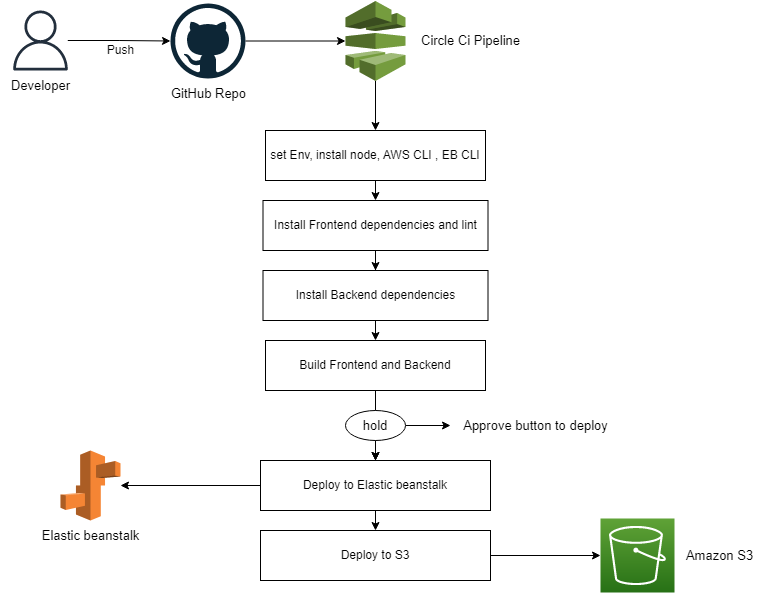

The diagram above was exported from draw.io. Its source (the exported page's mxGraphModel, read from the mxfile embedded in the PNG):
<mxGraphModel dx="966" dy="650" grid="1" gridSize="10" guides="1" tooltips="1" connect="1" arrows="1" fold="1" page="1" pageScale="1" pageWidth="850" pageHeight="1100" background="#ffffff" math="0" shadow="0">
  <root>
    <mxCell id="0" />
    <mxCell id="1" parent="0" />
    <mxCell id="U98EWHTfcMm3v9LIojny-22" style="edgeStyle=orthogonalEdgeStyle;rounded=0;orthogonalLoop=1;jettySize=auto;html=1;exitX=0.5;exitY=1;exitDx=0;exitDy=0;entryX=0.5;entryY=0;entryDx=0;entryDy=0;fontSize=13;" edge="1" parent="1" source="U98EWHTfcMm3v9LIojny-1" target="U98EWHTfcMm3v9LIojny-7">
      <mxGeometry relative="1" as="geometry" />
    </mxCell>
    <mxCell id="U98EWHTfcMm3v9LIojny-1" value="set Env, install node, AWS CLI , EB CLI" style="rounded=0;whiteSpace=wrap;html=1;" vertex="1" parent="1">
      <mxGeometry x="305" y="170" width="220" height="50" as="geometry" />
    </mxCell>
    <mxCell id="U98EWHTfcMm3v9LIojny-23" style="edgeStyle=orthogonalEdgeStyle;rounded=0;orthogonalLoop=1;jettySize=auto;html=1;exitX=0.5;exitY=1;exitDx=0;exitDy=0;fontSize=13;" edge="1" parent="1" source="U98EWHTfcMm3v9LIojny-7" target="U98EWHTfcMm3v9LIojny-8">
      <mxGeometry relative="1" as="geometry" />
    </mxCell>
    <mxCell id="U98EWHTfcMm3v9LIojny-7" value="Install Frontend dependencies and lint" style="rounded=0;whiteSpace=wrap;html=1;" vertex="1" parent="1">
      <mxGeometry x="302.5" y="240" width="225" height="50" as="geometry" />
    </mxCell>
    <mxCell id="U98EWHTfcMm3v9LIojny-24" style="edgeStyle=orthogonalEdgeStyle;rounded=0;orthogonalLoop=1;jettySize=auto;html=1;exitX=0.5;exitY=1;exitDx=0;exitDy=0;entryX=0.5;entryY=0;entryDx=0;entryDy=0;fontSize=13;" edge="1" parent="1" source="U98EWHTfcMm3v9LIojny-8" target="U98EWHTfcMm3v9LIojny-9">
      <mxGeometry relative="1" as="geometry" />
    </mxCell>
    <mxCell id="U98EWHTfcMm3v9LIojny-8" value="Install Backend dependencies" style="rounded=0;whiteSpace=wrap;html=1;" vertex="1" parent="1">
      <mxGeometry x="302.5" y="310" width="225" height="50" as="geometry" />
    </mxCell>
    <mxCell id="U98EWHTfcMm3v9LIojny-25" style="edgeStyle=orthogonalEdgeStyle;rounded=0;orthogonalLoop=1;jettySize=auto;html=1;exitX=0.5;exitY=1;exitDx=0;exitDy=0;entryX=0.5;entryY=0;entryDx=0;entryDy=0;fontSize=13;startArrow=none;" edge="1" parent="1" source="U98EWHTfcMm3v9LIojny-27" target="U98EWHTfcMm3v9LIojny-10">
      <mxGeometry relative="1" as="geometry" />
    </mxCell>
    <mxCell id="U98EWHTfcMm3v9LIojny-9" value="Build Frontend and Backend" style="rounded=0;whiteSpace=wrap;html=1;" vertex="1" parent="1">
      <mxGeometry x="305" y="380" width="220" height="50" as="geometry" />
    </mxCell>
    <mxCell id="U98EWHTfcMm3v9LIojny-30" style="edgeStyle=orthogonalEdgeStyle;rounded=0;orthogonalLoop=1;jettySize=auto;html=1;exitX=0.5;exitY=1;exitDx=0;exitDy=0;entryX=0.5;entryY=0;entryDx=0;entryDy=0;fontSize=13;" edge="1" parent="1" source="U98EWHTfcMm3v9LIojny-10" target="U98EWHTfcMm3v9LIojny-11">
      <mxGeometry relative="1" as="geometry" />
    </mxCell>
    <mxCell id="U98EWHTfcMm3v9LIojny-33" style="edgeStyle=orthogonalEdgeStyle;rounded=0;orthogonalLoop=1;jettySize=auto;html=1;fontSize=13;" edge="1" parent="1" source="U98EWHTfcMm3v9LIojny-10" target="U98EWHTfcMm3v9LIojny-32">
      <mxGeometry relative="1" as="geometry" />
    </mxCell>
    <mxCell id="U98EWHTfcMm3v9LIojny-10" value="Deploy to Elastic beanstalk" style="rounded=0;whiteSpace=wrap;html=1;" vertex="1" parent="1">
      <mxGeometry x="300" y="500" width="230" height="50" as="geometry" />
    </mxCell>
    <mxCell id="U98EWHTfcMm3v9LIojny-37" style="edgeStyle=orthogonalEdgeStyle;rounded=0;orthogonalLoop=1;jettySize=auto;html=1;entryX=0;entryY=0.5;entryDx=0;entryDy=0;entryPerimeter=0;fontSize=13;" edge="1" parent="1" source="U98EWHTfcMm3v9LIojny-11" target="U98EWHTfcMm3v9LIojny-36">
      <mxGeometry relative="1" as="geometry" />
    </mxCell>
    <mxCell id="U98EWHTfcMm3v9LIojny-11" value="Deploy to S3" style="rounded=0;whiteSpace=wrap;html=1;" vertex="1" parent="1">
      <mxGeometry x="300" y="570" width="230" height="50" as="geometry" />
    </mxCell>
    <mxCell id="U98EWHTfcMm3v9LIojny-14" value="" style="edgeStyle=orthogonalEdgeStyle;rounded=0;orthogonalLoop=1;jettySize=auto;html=1;" edge="1" parent="1" source="U98EWHTfcMm3v9LIojny-12" target="U98EWHTfcMm3v9LIojny-13">
      <mxGeometry relative="1" as="geometry" />
    </mxCell>
    <mxCell id="U98EWHTfcMm3v9LIojny-12" value="" style="sketch=0;outlineConnect=0;fontColor=#232F3E;gradientColor=none;fillColor=#232F3D;strokeColor=none;dashed=0;verticalLabelPosition=bottom;verticalAlign=top;align=center;html=1;fontSize=12;fontStyle=0;aspect=fixed;pointerEvents=1;shape=mxgraph.aws4.user;" vertex="1" parent="1">
      <mxGeometry x="50" y="50" width="60" height="60" as="geometry" />
    </mxCell>
    <mxCell id="U98EWHTfcMm3v9LIojny-19" value="" style="edgeStyle=orthogonalEdgeStyle;rounded=0;orthogonalLoop=1;jettySize=auto;html=1;" edge="1" parent="1" source="U98EWHTfcMm3v9LIojny-13" target="U98EWHTfcMm3v9LIojny-18">
      <mxGeometry relative="1" as="geometry" />
    </mxCell>
    <mxCell id="U98EWHTfcMm3v9LIojny-13" value="" style="dashed=0;outlineConnect=0;html=1;align=center;labelPosition=center;verticalLabelPosition=bottom;verticalAlign=top;shape=mxgraph.weblogos.github" vertex="1" parent="1">
      <mxGeometry x="210" y="43" width="75" height="75" as="geometry" />
    </mxCell>
    <mxCell id="U98EWHTfcMm3v9LIojny-15" value="Push" style="text;html=1;align=center;verticalAlign=middle;resizable=0;points=[];autosize=1;strokeColor=none;fillColor=none;" vertex="1" parent="1">
      <mxGeometry x="135" y="75" width="50" height="30" as="geometry" />
    </mxCell>
    <mxCell id="U98EWHTfcMm3v9LIojny-16" value="Developer" style="text;html=1;align=center;verticalAlign=middle;resizable=0;points=[];autosize=1;strokeColor=none;fillColor=none;fontSize=13;" vertex="1" parent="1">
      <mxGeometry x="40" y="110" width="80" height="30" as="geometry" />
    </mxCell>
    <mxCell id="U98EWHTfcMm3v9LIojny-17" value="GitHub Repo" style="text;html=1;align=center;verticalAlign=middle;resizable=0;points=[];autosize=1;strokeColor=none;fillColor=none;fontSize=13;" vertex="1" parent="1">
      <mxGeometry x="197.5" y="118" width="100" height="30" as="geometry" />
    </mxCell>
    <mxCell id="U98EWHTfcMm3v9LIojny-20" value="" style="edgeStyle=orthogonalEdgeStyle;rounded=0;orthogonalLoop=1;jettySize=auto;html=1;" edge="1" parent="1" source="U98EWHTfcMm3v9LIojny-18" target="U98EWHTfcMm3v9LIojny-1">
      <mxGeometry relative="1" as="geometry" />
    </mxCell>
    <mxCell id="U98EWHTfcMm3v9LIojny-18" value="" style="outlineConnect=0;dashed=0;verticalLabelPosition=bottom;verticalAlign=top;align=center;html=1;shape=mxgraph.aws3.codepipeline;fillColor=#759C3E;gradientColor=none;" vertex="1" parent="1">
      <mxGeometry x="385" y="40.5" width="60" height="80" as="geometry" />
    </mxCell>
    <mxCell id="U98EWHTfcMm3v9LIojny-21" value="Circle Ci Pipeline" style="text;html=1;align=center;verticalAlign=middle;resizable=0;points=[];autosize=1;strokeColor=none;fillColor=none;fontSize=13;" vertex="1" parent="1">
      <mxGeometry x="450" y="65.5" width="120" height="30" as="geometry" />
    </mxCell>
    <mxCell id="U98EWHTfcMm3v9LIojny-29" value="" style="edgeStyle=orthogonalEdgeStyle;rounded=0;orthogonalLoop=1;jettySize=auto;html=1;fontSize=13;" edge="1" parent="1" source="U98EWHTfcMm3v9LIojny-27" target="U98EWHTfcMm3v9LIojny-10">
      <mxGeometry relative="1" as="geometry" />
    </mxCell>
    <mxCell id="U98EWHTfcMm3v9LIojny-39" value="" style="edgeStyle=orthogonalEdgeStyle;rounded=0;orthogonalLoop=1;jettySize=auto;html=1;fontSize=13;" edge="1" parent="1" source="U98EWHTfcMm3v9LIojny-27" target="U98EWHTfcMm3v9LIojny-10">
      <mxGeometry relative="1" as="geometry" />
    </mxCell>
    <mxCell id="U98EWHTfcMm3v9LIojny-41" value="" style="edgeStyle=orthogonalEdgeStyle;rounded=0;orthogonalLoop=1;jettySize=auto;html=1;fontSize=13;" edge="1" parent="1" source="U98EWHTfcMm3v9LIojny-27" target="U98EWHTfcMm3v9LIojny-40">
      <mxGeometry relative="1" as="geometry" />
    </mxCell>
    <mxCell id="U98EWHTfcMm3v9LIojny-27" value="hold" style="ellipse;whiteSpace=wrap;html=1;fontSize=13;" vertex="1" parent="1">
      <mxGeometry x="385" y="450" width="60" height="30" as="geometry" />
    </mxCell>
    <mxCell id="U98EWHTfcMm3v9LIojny-28" value="" style="edgeStyle=orthogonalEdgeStyle;rounded=0;orthogonalLoop=1;jettySize=auto;html=1;exitX=0.5;exitY=1;exitDx=0;exitDy=0;entryX=0.5;entryY=0;entryDx=0;entryDy=0;fontSize=13;endArrow=none;" edge="1" parent="1" source="U98EWHTfcMm3v9LIojny-9" target="U98EWHTfcMm3v9LIojny-27">
      <mxGeometry relative="1" as="geometry">
        <mxPoint x="414.9999999999998" y="430" as="sourcePoint" />
        <mxPoint x="414.9999999999998" y="500" as="targetPoint" />
      </mxGeometry>
    </mxCell>
    <mxCell id="U98EWHTfcMm3v9LIojny-32" value="" style="outlineConnect=0;dashed=0;verticalLabelPosition=bottom;verticalAlign=top;align=center;html=1;shape=mxgraph.aws3.elastic_beanstalk;fillColor=#F58534;gradientColor=none;fontSize=13;" vertex="1" parent="1">
      <mxGeometry x="100" y="490" width="60" height="70" as="geometry" />
    </mxCell>
    <mxCell id="U98EWHTfcMm3v9LIojny-35" value="Elastic beanstalk" style="text;html=1;align=center;verticalAlign=middle;resizable=0;points=[];autosize=1;strokeColor=none;fillColor=none;fontSize=13;" vertex="1" parent="1">
      <mxGeometry x="70" y="560" width="120" height="30" as="geometry" />
    </mxCell>
    <mxCell id="U98EWHTfcMm3v9LIojny-36" value="" style="sketch=0;points=[[0,0,0],[0.25,0,0],[0.5,0,0],[0.75,0,0],[1,0,0],[0,1,0],[0.25,1,0],[0.5,1,0],[0.75,1,0],[1,1,0],[0,0.25,0],[0,0.5,0],[0,0.75,0],[1,0.25,0],[1,0.5,0],[1,0.75,0]];outlineConnect=0;fontColor=#232F3E;gradientColor=#60A337;gradientDirection=north;fillColor=#277116;strokeColor=#ffffff;dashed=0;verticalLabelPosition=bottom;verticalAlign=top;align=center;html=1;fontSize=12;fontStyle=0;aspect=fixed;shape=mxgraph.aws4.resourceIcon;resIcon=mxgraph.aws4.s3;" vertex="1" parent="1">
      <mxGeometry x="640" y="558" width="74" height="74" as="geometry" />
    </mxCell>
    <mxCell id="U98EWHTfcMm3v9LIojny-38" value="Amazon S3" style="text;html=1;align=center;verticalAlign=middle;resizable=0;points=[];autosize=1;strokeColor=none;fillColor=none;fontSize=13;" vertex="1" parent="1">
      <mxGeometry x="714" y="580" width="90" height="30" as="geometry" />
    </mxCell>
    <mxCell id="U98EWHTfcMm3v9LIojny-40" value="Approve button to deploy" style="text;html=1;align=center;verticalAlign=middle;resizable=0;points=[];autosize=1;strokeColor=none;fillColor=none;fontSize=13;" vertex="1" parent="1">
      <mxGeometry x="490" y="450" width="170" height="30" as="geometry" />
    </mxCell>
  </root>
</mxGraphModel>